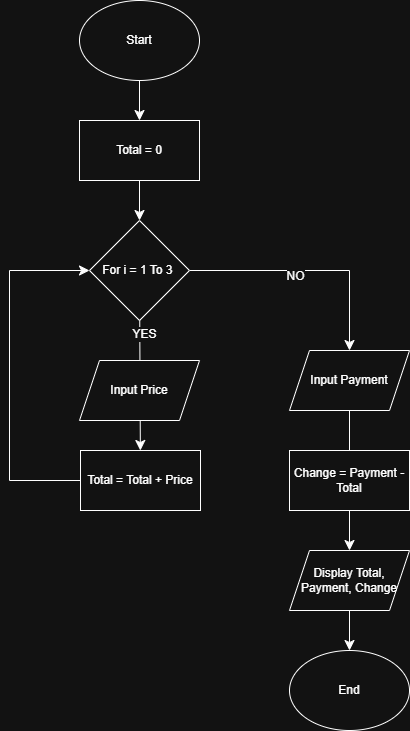

The diagram above was exported from draw.io. Its source (the exported page's mxGraphModel, read from the mxfile embedded in the PNG):
<mxGraphModel dx="915" dy="724" grid="1" gridSize="10" guides="1" tooltips="1" connect="1" arrows="1" fold="1" page="1" pageScale="1" pageWidth="850" pageHeight="1100" math="0" shadow="0">
  <root>
    <mxCell id="0" />
    <mxCell id="1" parent="0" />
    <mxCell id="ibI2XdBKYirFeayuj42V-4" edge="1" parent="1" source="ibI2XdBKYirFeayuj42V-2" style="edgeStyle=none;curved=1;rounded=0;orthogonalLoop=1;jettySize=auto;html=1;fontSize=12;startSize=8;endSize=8;" target="ibI2XdBKYirFeayuj42V-3" value="">
      <mxGeometry relative="1" as="geometry" />
    </mxCell>
    <mxCell id="ibI2XdBKYirFeayuj42V-2" parent="1" style="ellipse;whiteSpace=wrap;html=1;" value="Start" vertex="1">
      <mxGeometry height="80" width="120" x="320" y="290" as="geometry" />
    </mxCell>
    <mxCell id="ibI2XdBKYirFeayuj42V-9" edge="1" parent="1" source="ibI2XdBKYirFeayuj42V-3" style="edgeStyle=none;curved=1;rounded=0;orthogonalLoop=1;jettySize=auto;html=1;fontSize=12;startSize=8;endSize=8;" target="ibI2XdBKYirFeayuj42V-5" value="">
      <mxGeometry relative="1" as="geometry" />
    </mxCell>
    <mxCell id="ibI2XdBKYirFeayuj42V-3" parent="1" style="rounded=0;whiteSpace=wrap;html=1;" value="Total = 0" vertex="1">
      <mxGeometry height="60" width="120" x="320" y="410" as="geometry" />
    </mxCell>
    <mxCell id="ibI2XdBKYirFeayuj42V-10" edge="1" parent="1" source="ibI2XdBKYirFeayuj42V-5" style="edgeStyle=none;curved=1;rounded=0;orthogonalLoop=1;jettySize=auto;html=1;fontSize=12;startSize=8;endSize=8;" target="ibI2XdBKYirFeayuj42V-7" value="">
      <mxGeometry relative="1" as="geometry" />
    </mxCell>
    <mxCell id="ibI2XdBKYirFeayuj42V-11" connectable="0" parent="ibI2XdBKYirFeayuj42V-10" style="edgeLabel;html=1;align=center;verticalAlign=middle;resizable=0;points=[];fontSize=12;" value="YES" vertex="1">
      <mxGeometry relative="1" x="-0.78" y="4" as="geometry">
        <mxPoint as="offset" />
      </mxGeometry>
    </mxCell>
    <mxCell id="ibI2XdBKYirFeayuj42V-21" edge="1" parent="1" source="ibI2XdBKYirFeayuj42V-5" style="edgeStyle=orthogonalEdgeStyle;rounded=0;orthogonalLoop=1;jettySize=auto;html=1;fontSize=12;startSize=8;endSize=8;" target="ibI2XdBKYirFeayuj42V-20" value="">
      <mxGeometry relative="1" as="geometry" />
    </mxCell>
    <mxCell id="ibI2XdBKYirFeayuj42V-29" connectable="0" parent="ibI2XdBKYirFeayuj42V-21" style="edgeLabel;html=1;align=center;verticalAlign=middle;resizable=0;points=[];fontSize=12;" value="NO" vertex="1">
      <mxGeometry relative="1" x="-0.1292" y="-5" as="geometry">
        <mxPoint as="offset" />
      </mxGeometry>
    </mxCell>
    <mxCell id="ibI2XdBKYirFeayuj42V-5" parent="1" style="rhombus;whiteSpace=wrap;html=1;" value="For i = 1 To 3&amp;nbsp;" vertex="1">
      <mxGeometry height="100" width="100" x="330" y="510" as="geometry" />
    </mxCell>
    <mxCell id="ibI2XdBKYirFeayuj42V-6" parent="1" style="shape=parallelogram;perimeter=parallelogramPerimeter;whiteSpace=wrap;html=1;fixedSize=1;" value="Input Price" vertex="1">
      <mxGeometry height="60" width="120" x="320" y="650" as="geometry" />
    </mxCell>
    <mxCell id="ibI2XdBKYirFeayuj42V-7" parent="1" style="rounded=0;whiteSpace=wrap;html=1;" value="Total = Total + Price" vertex="1">
      <mxGeometry height="60" width="120" x="321" y="740" as="geometry" />
    </mxCell>
    <mxCell id="ibI2XdBKYirFeayuj42V-13" edge="1" parent="1" source="ibI2XdBKYirFeayuj42V-7" style="edgeStyle=orthogonalEdgeStyle;rounded=0;orthogonalLoop=1;jettySize=auto;html=1;entryX=0;entryY=0.5;entryDx=0;entryDy=0;fontSize=12;startSize=8;endSize=8;exitX=0;exitY=0.5;exitDx=0;exitDy=0;" target="ibI2XdBKYirFeayuj42V-5">
      <mxGeometry relative="1" as="geometry">
        <Array as="points">
          <mxPoint x="250" y="770" />
          <mxPoint x="250" y="560" />
        </Array>
        <mxPoint x="320" y="880" as="sourcePoint" />
      </mxGeometry>
    </mxCell>
    <mxCell id="ibI2XdBKYirFeayuj42V-18" parent="1" style="ellipse;whiteSpace=wrap;html=1;" value="End" vertex="1">
      <mxGeometry height="80" width="120" x="530" y="940" as="geometry" />
    </mxCell>
    <mxCell id="ibI2XdBKYirFeayuj42V-27" edge="1" parent="1" source="ibI2XdBKYirFeayuj42V-20" style="edgeStyle=none;curved=1;rounded=0;orthogonalLoop=1;jettySize=auto;html=1;fontSize=12;startSize=8;endSize=8;" target="ibI2XdBKYirFeayuj42V-26" value="">
      <mxGeometry relative="1" as="geometry" />
    </mxCell>
    <mxCell id="ibI2XdBKYirFeayuj42V-20" parent="1" style="shape=parallelogram;perimeter=parallelogramPerimeter;whiteSpace=wrap;html=1;fixedSize=1;" value="Input Payment" vertex="1">
      <mxGeometry height="60" width="120" x="530" y="640" as="geometry" />
    </mxCell>
    <mxCell id="ibI2XdBKYirFeayuj42V-25" parent="1" style="rounded=0;whiteSpace=wrap;html=1;" value="Change = Payment - Total" vertex="1">
      <mxGeometry height="60" width="120" x="530" y="740" as="geometry" />
    </mxCell>
    <mxCell id="ibI2XdBKYirFeayuj42V-28" edge="1" parent="1" source="ibI2XdBKYirFeayuj42V-26" style="edgeStyle=none;curved=1;rounded=0;orthogonalLoop=1;jettySize=auto;html=1;fontSize=12;startSize=8;endSize=8;" target="ibI2XdBKYirFeayuj42V-18" value="">
      <mxGeometry relative="1" as="geometry" />
    </mxCell>
    <mxCell id="ibI2XdBKYirFeayuj42V-26" parent="1" style="shape=parallelogram;perimeter=parallelogramPerimeter;whiteSpace=wrap;html=1;fixedSize=1;" value="Display Total, Payment, Change" vertex="1">
      <mxGeometry height="60" width="120" x="530" y="840" as="geometry" />
    </mxCell>
  </root>
</mxGraphModel>